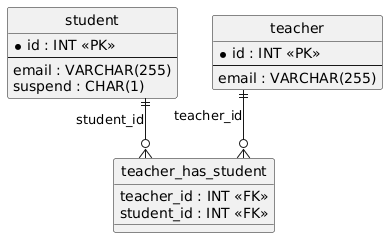

The diagram above was rendered by PlantUML. Its source (embedded in the PNG):
@startuml
hide circle
skinparam linetype ortho

entity "student" as student {
  * id : INT <<PK>>
  --
  email : VARCHAR(255)
  suspend : CHAR(1)
}

entity "teacher" as teacher {
  * id : INT <<PK>>
  --
  email : VARCHAR(255)
}

entity "teacher_has_student" as teacher_has_student {
  teacher_id : INT <<FK>>
  student_id : INT <<FK>>
}

teacher ||--o{ teacher_has_student : "teacher_id"
student ||--o{ teacher_has_student : "student_id"
@enduml